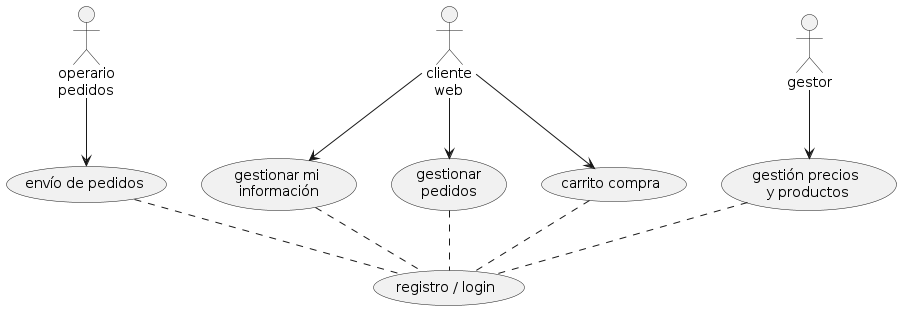

The diagram above was rendered by PlantUML. Its source (embedded in the PNG):
@startuml Diagrama de casos de uso

usecase (gestión precios\n y productos) as Proc01
actor :gestor: as Gestor
Gestor --> Proc01

usecase (envío de pedidos) as Proc02
actor : operario \n pedidos : as Operario
Operario --> Proc02

usecase ( gestionar mi \n información) as Proc03
usecase (gestionar\n pedidos ) as Proc04
usecase (carrito compra) as Proc05
actor : cliente \n   web : as Cliente
Cliente --> Proc03
Cliente --> Proc04
Cliente --> Proc05

usecase ( registro / login ) as Proc06

Proc01 .. Proc06
Proc02 .. Proc06
Proc03 .. Proc06
Proc04 .. Proc06
Proc05 .. Proc06

@enduml